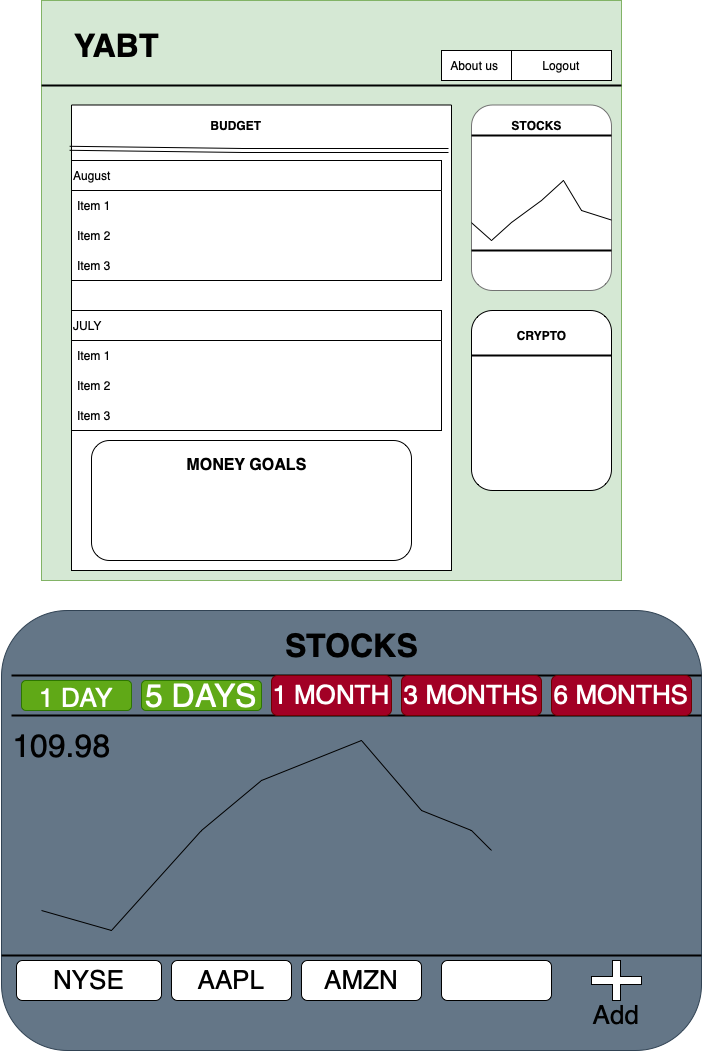

The diagram above was exported from draw.io. Its source (the exported page's mxGraphModel, read from the mxfile embedded in the PNG):
<mxGraphModel dx="871" dy="696" grid="1" gridSize="10" guides="1" tooltips="1" connect="1" arrows="1" fold="1" page="1" pageScale="1" pageWidth="850" pageHeight="1100" math="0" shadow="0">
  <root>
    <mxCell id="0" />
    <mxCell id="1" parent="0" />
    <mxCell id="ExN4q3dwJ0fEdUc2HsNt-1" value="" style="whiteSpace=wrap;html=1;aspect=fixed;fillColor=#d5e8d4;strokeColor=#82b366;" parent="1" vertex="1">
      <mxGeometry x="70" y="10" width="580" height="580" as="geometry" />
    </mxCell>
    <mxCell id="ExN4q3dwJ0fEdUc2HsNt-7" value="" style="line;strokeWidth=2;html=1;" parent="1" vertex="1">
      <mxGeometry x="70" y="90" width="580" height="10" as="geometry" />
    </mxCell>
    <mxCell id="ExN4q3dwJ0fEdUc2HsNt-8" value="&lt;font style=&quot;font-size: 32px;&quot;&gt;YABT&lt;/font&gt;" style="text;html=1;align=center;verticalAlign=middle;resizable=0;points=[];autosize=1;strokeColor=none;fillColor=none;fontSize=24;fontStyle=1" parent="1" vertex="1">
      <mxGeometry x="90" y="30" width="110" height="50" as="geometry" />
    </mxCell>
    <mxCell id="ExN4q3dwJ0fEdUc2HsNt-10" value="About us&amp;nbsp;" style="rounded=0;whiteSpace=wrap;html=1;fontSize=12;" parent="1" vertex="1">
      <mxGeometry x="470" y="60" width="70" height="30" as="geometry" />
    </mxCell>
    <mxCell id="ExN4q3dwJ0fEdUc2HsNt-11" value="About us&amp;nbsp;" style="rounded=0;whiteSpace=wrap;html=1;fontSize=12;" parent="1" vertex="1">
      <mxGeometry x="470" y="60" width="70" height="30" as="geometry" />
    </mxCell>
    <mxCell id="ExN4q3dwJ0fEdUc2HsNt-12" value="Logout" style="rounded=0;whiteSpace=wrap;html=1;fontSize=12;" parent="1" vertex="1">
      <mxGeometry x="540" y="60" width="100" height="30" as="geometry" />
    </mxCell>
    <mxCell id="ExN4q3dwJ0fEdUc2HsNt-13" value="" style="whiteSpace=wrap;html=1;fontSize=12;" parent="1" vertex="1">
      <mxGeometry x="100" y="114.5" width="380" height="465.5" as="geometry" />
    </mxCell>
    <mxCell id="ExN4q3dwJ0fEdUc2HsNt-14" value="&lt;b&gt;BUDGET&lt;/b&gt;" style="text;html=1;strokeColor=none;fillColor=none;align=center;verticalAlign=middle;whiteSpace=wrap;rounded=0;fontSize=12;" parent="1" vertex="1">
      <mxGeometry x="230" y="120" width="70" height="30" as="geometry" />
    </mxCell>
    <mxCell id="ExN4q3dwJ0fEdUc2HsNt-16" value="" style="shape=link;html=1;rounded=0;fontSize=12;exitX=-0.005;exitY=0.093;exitDx=0;exitDy=0;exitPerimeter=0;" parent="1" source="ExN4q3dwJ0fEdUc2HsNt-13" edge="1">
      <mxGeometry width="100" relative="1" as="geometry">
        <mxPoint x="220" y="160" as="sourcePoint" />
        <mxPoint x="477" y="160" as="targetPoint" />
        <Array as="points">
          <mxPoint x="270" y="160" />
        </Array>
      </mxGeometry>
    </mxCell>
    <mxCell id="ExN4q3dwJ0fEdUc2HsNt-19" value="August" style="swimlane;fontStyle=0;childLayout=stackLayout;horizontal=1;startSize=30;horizontalStack=0;resizeParent=1;resizeParentMax=0;resizeLast=0;collapsible=1;marginBottom=0;fontSize=12;align=left;" parent="1" vertex="1">
      <mxGeometry x="100" y="170" width="370" height="120" as="geometry" />
    </mxCell>
    <mxCell id="ExN4q3dwJ0fEdUc2HsNt-20" value="Item 1" style="text;strokeColor=none;fillColor=none;align=left;verticalAlign=middle;spacingLeft=4;spacingRight=4;overflow=hidden;points=[[0,0.5],[1,0.5]];portConstraint=eastwest;rotatable=0;fontSize=12;" parent="ExN4q3dwJ0fEdUc2HsNt-19" vertex="1">
      <mxGeometry y="30" width="370" height="30" as="geometry" />
    </mxCell>
    <mxCell id="ExN4q3dwJ0fEdUc2HsNt-21" value="Item 2" style="text;strokeColor=none;fillColor=none;align=left;verticalAlign=middle;spacingLeft=4;spacingRight=4;overflow=hidden;points=[[0,0.5],[1,0.5]];portConstraint=eastwest;rotatable=0;fontSize=12;" parent="ExN4q3dwJ0fEdUc2HsNt-19" vertex="1">
      <mxGeometry y="60" width="370" height="30" as="geometry" />
    </mxCell>
    <mxCell id="ExN4q3dwJ0fEdUc2HsNt-22" value="Item 3" style="text;strokeColor=none;fillColor=none;align=left;verticalAlign=middle;spacingLeft=4;spacingRight=4;overflow=hidden;points=[[0,0.5],[1,0.5]];portConstraint=eastwest;rotatable=0;fontSize=12;" parent="ExN4q3dwJ0fEdUc2HsNt-19" vertex="1">
      <mxGeometry y="90" width="370" height="30" as="geometry" />
    </mxCell>
    <mxCell id="ExN4q3dwJ0fEdUc2HsNt-23" value="JULY" style="swimlane;fontStyle=0;childLayout=stackLayout;horizontal=1;startSize=30;horizontalStack=0;resizeParent=1;resizeParentMax=0;resizeLast=0;collapsible=1;marginBottom=0;fontSize=12;align=left;" parent="1" vertex="1">
      <mxGeometry x="100" y="320" width="370" height="120" as="geometry" />
    </mxCell>
    <mxCell id="ExN4q3dwJ0fEdUc2HsNt-24" value="Item 1" style="text;strokeColor=none;fillColor=none;align=left;verticalAlign=middle;spacingLeft=4;spacingRight=4;overflow=hidden;points=[[0,0.5],[1,0.5]];portConstraint=eastwest;rotatable=0;fontSize=12;" parent="ExN4q3dwJ0fEdUc2HsNt-23" vertex="1">
      <mxGeometry y="30" width="370" height="30" as="geometry" />
    </mxCell>
    <mxCell id="ExN4q3dwJ0fEdUc2HsNt-25" value="Item 2" style="text;strokeColor=none;fillColor=none;align=left;verticalAlign=middle;spacingLeft=4;spacingRight=4;overflow=hidden;points=[[0,0.5],[1,0.5]];portConstraint=eastwest;rotatable=0;fontSize=12;" parent="ExN4q3dwJ0fEdUc2HsNt-23" vertex="1">
      <mxGeometry y="60" width="370" height="30" as="geometry" />
    </mxCell>
    <mxCell id="ExN4q3dwJ0fEdUc2HsNt-26" value="Item 3" style="text;strokeColor=none;fillColor=none;align=left;verticalAlign=middle;spacingLeft=4;spacingRight=4;overflow=hidden;points=[[0,0.5],[1,0.5]];portConstraint=eastwest;rotatable=0;fontSize=12;" parent="ExN4q3dwJ0fEdUc2HsNt-23" vertex="1">
      <mxGeometry y="90" width="370" height="30" as="geometry" />
    </mxCell>
    <mxCell id="ExN4q3dwJ0fEdUc2HsNt-27" value="" style="rounded=1;whiteSpace=wrap;html=1;fontSize=12;strokeColor=#737373;" parent="1" vertex="1">
      <mxGeometry x="500" y="114.5" width="140" height="185.5" as="geometry" />
    </mxCell>
    <mxCell id="ExN4q3dwJ0fEdUc2HsNt-28" value="&lt;b&gt;STOCKS&lt;/b&gt;" style="text;html=1;align=center;verticalAlign=middle;resizable=0;points=[];autosize=1;strokeColor=none;fillColor=none;fontSize=12;" parent="1" vertex="1">
      <mxGeometry x="530" y="120" width="70" height="30" as="geometry" />
    </mxCell>
    <mxCell id="ExN4q3dwJ0fEdUc2HsNt-30" value="" style="line;strokeWidth=2;html=1;fontSize=12;" parent="1" vertex="1">
      <mxGeometry x="500" y="140" width="140" height="10" as="geometry" />
    </mxCell>
    <mxCell id="ExN4q3dwJ0fEdUc2HsNt-32" value="" style="line;strokeWidth=2;html=1;fontSize=12;" parent="1" vertex="1">
      <mxGeometry x="500" y="255" width="140" height="10" as="geometry" />
    </mxCell>
    <mxCell id="ExN4q3dwJ0fEdUc2HsNt-33" value="" style="endArrow=none;html=1;rounded=0;fontSize=12;" parent="1" target="ExN4q3dwJ0fEdUc2HsNt-27" edge="1">
      <mxGeometry width="50" height="50" relative="1" as="geometry">
        <mxPoint x="500" y="232.25" as="sourcePoint" />
        <mxPoint x="600" y="250" as="targetPoint" />
        <Array as="points">
          <mxPoint x="520" y="250" />
          <mxPoint x="540" y="232" />
          <mxPoint x="570" y="210" />
          <mxPoint x="592" y="190" />
          <mxPoint x="610" y="220" />
        </Array>
      </mxGeometry>
    </mxCell>
    <mxCell id="ExN4q3dwJ0fEdUc2HsNt-34" value="" style="rounded=1;whiteSpace=wrap;html=1;fontSize=12;" parent="1" vertex="1">
      <mxGeometry x="500" y="320" width="140" height="180" as="geometry" />
    </mxCell>
    <mxCell id="ExN4q3dwJ0fEdUc2HsNt-35" value="CRYPTO" style="text;html=1;align=center;verticalAlign=middle;resizable=0;points=[];autosize=1;strokeColor=none;fillColor=none;fontSize=12;fontStyle=1" parent="1" vertex="1">
      <mxGeometry x="535" y="330" width="70" height="30" as="geometry" />
    </mxCell>
    <mxCell id="ExN4q3dwJ0fEdUc2HsNt-38" value="" style="line;strokeWidth=2;html=1;fontSize=12;" parent="1" vertex="1">
      <mxGeometry x="500" y="360" width="140" height="10" as="geometry" />
    </mxCell>
    <mxCell id="ExN4q3dwJ0fEdUc2HsNt-39" value="" style="rounded=1;whiteSpace=wrap;html=1;fontSize=12;" parent="1" vertex="1">
      <mxGeometry x="120" y="450" width="320" height="120" as="geometry" />
    </mxCell>
    <mxCell id="ExN4q3dwJ0fEdUc2HsNt-40" value="&lt;b&gt;&lt;font style=&quot;font-size: 16px;&quot;&gt;MONEY GOALS&lt;/font&gt;&lt;/b&gt;" style="text;html=1;align=center;verticalAlign=middle;resizable=0;points=[];autosize=1;strokeColor=none;fillColor=none;fontSize=12;" parent="1" vertex="1">
      <mxGeometry x="205" y="460" width="140" height="30" as="geometry" />
    </mxCell>
    <mxCell id="ExN4q3dwJ0fEdUc2HsNt-41" value="" style="rounded=1;whiteSpace=wrap;html=1;fontSize=16;fillColor=#647687;fontColor=#ffffff;strokeColor=#314354;" parent="1" vertex="1">
      <mxGeometry x="30" y="620" width="700" height="440" as="geometry" />
    </mxCell>
    <mxCell id="ExN4q3dwJ0fEdUc2HsNt-42" value="STOCKS" style="text;html=1;align=center;verticalAlign=middle;resizable=0;points=[];autosize=1;strokeColor=none;fillColor=none;fontSize=32;fontStyle=1" parent="1" vertex="1">
      <mxGeometry x="300" y="630" width="160" height="50" as="geometry" />
    </mxCell>
    <mxCell id="ExN4q3dwJ0fEdUc2HsNt-43" value="" style="line;strokeWidth=2;html=1;fontSize=32;" parent="1" vertex="1">
      <mxGeometry x="40" y="680" width="690" height="10" as="geometry" />
    </mxCell>
    <mxCell id="ExN4q3dwJ0fEdUc2HsNt-44" value="" style="line;strokeWidth=2;html=1;fontSize=32;" parent="1" vertex="1">
      <mxGeometry x="40" y="720" width="690" height="10" as="geometry" />
    </mxCell>
    <mxCell id="ExN4q3dwJ0fEdUc2HsNt-46" value="109.98" style="text;html=1;align=center;verticalAlign=middle;resizable=0;points=[];autosize=1;strokeColor=none;fillColor=none;fontSize=32;" parent="1" vertex="1">
      <mxGeometry x="30" y="730" width="120" height="50" as="geometry" />
    </mxCell>
    <mxCell id="ExN4q3dwJ0fEdUc2HsNt-47" value="5 DAYS" style="rounded=1;whiteSpace=wrap;html=1;fontSize=32;fillColor=#60a917;fontColor=#ffffff;strokeColor=#2D7600;" parent="1" vertex="1">
      <mxGeometry x="170" y="690" width="120" height="30" as="geometry" />
    </mxCell>
    <mxCell id="ExN4q3dwJ0fEdUc2HsNt-48" value="&lt;font style=&quot;font-size: 26px;&quot;&gt;1 DAY&lt;/font&gt;" style="rounded=1;whiteSpace=wrap;html=1;fontSize=32;fillColor=#60a917;fontColor=#ffffff;strokeColor=#2D7600;" parent="1" vertex="1">
      <mxGeometry x="50" y="690" width="110" height="30" as="geometry" />
    </mxCell>
    <mxCell id="ExN4q3dwJ0fEdUc2HsNt-50" value="&lt;font style=&quot;font-size: 26px;&quot;&gt;1 MONTH&lt;/font&gt;" style="rounded=1;whiteSpace=wrap;html=1;fontSize=26;fillColor=#a20025;fontColor=#ffffff;strokeColor=#6F0000;" parent="1" vertex="1">
      <mxGeometry x="300" y="685" width="120" height="40" as="geometry" />
    </mxCell>
    <mxCell id="ExN4q3dwJ0fEdUc2HsNt-51" value="3 MONTHS" style="rounded=1;whiteSpace=wrap;html=1;fontSize=26;fillColor=#a20025;fontColor=#ffffff;strokeColor=#6F0000;" parent="1" vertex="1">
      <mxGeometry x="430" y="685" width="140" height="40" as="geometry" />
    </mxCell>
    <mxCell id="ExN4q3dwJ0fEdUc2HsNt-52" value="6 MONTHS" style="rounded=1;whiteSpace=wrap;html=1;fontSize=26;fillColor=#a20025;fontColor=#ffffff;strokeColor=#6F0000;" parent="1" vertex="1">
      <mxGeometry x="580" y="685" width="140" height="40" as="geometry" />
    </mxCell>
    <mxCell id="ExN4q3dwJ0fEdUc2HsNt-55" value="" style="endArrow=none;html=1;rounded=0;fontSize=26;" parent="1" edge="1">
      <mxGeometry width="50" height="50" relative="1" as="geometry">
        <mxPoint x="70" y="920" as="sourcePoint" />
        <mxPoint x="520" y="860" as="targetPoint" />
        <Array as="points">
          <mxPoint x="140" y="940" />
          <mxPoint x="230" y="840" />
          <mxPoint x="290" y="790" />
          <mxPoint x="390" y="750" />
          <mxPoint x="450" y="820" />
          <mxPoint x="500" y="840" />
        </Array>
      </mxGeometry>
    </mxCell>
    <mxCell id="ExN4q3dwJ0fEdUc2HsNt-59" value="" style="line;strokeWidth=2;html=1;fontSize=26;" parent="1" vertex="1">
      <mxGeometry x="30" y="960" width="700" height="10" as="geometry" />
    </mxCell>
    <mxCell id="ExN4q3dwJ0fEdUc2HsNt-60" value="NYSE" style="rounded=1;whiteSpace=wrap;html=1;fontSize=26;" parent="1" vertex="1">
      <mxGeometry x="45" y="970" width="145" height="40" as="geometry" />
    </mxCell>
    <mxCell id="ExN4q3dwJ0fEdUc2HsNt-61" value="AAPL" style="rounded=1;whiteSpace=wrap;html=1;fontSize=26;" parent="1" vertex="1">
      <mxGeometry x="200" y="970" width="120" height="40" as="geometry" />
    </mxCell>
    <mxCell id="ExN4q3dwJ0fEdUc2HsNt-62" value="AMZN" style="rounded=1;whiteSpace=wrap;html=1;fontSize=26;" parent="1" vertex="1">
      <mxGeometry x="330" y="970" width="120" height="40" as="geometry" />
    </mxCell>
    <mxCell id="ExN4q3dwJ0fEdUc2HsNt-63" value="" style="rounded=1;whiteSpace=wrap;html=1;fontSize=26;" parent="1" vertex="1">
      <mxGeometry x="470" y="970" width="110" height="40" as="geometry" />
    </mxCell>
    <mxCell id="ExN4q3dwJ0fEdUc2HsNt-64" value="" style="shape=cross;whiteSpace=wrap;html=1;fontSize=26;" parent="1" vertex="1">
      <mxGeometry x="620" y="970" width="50" height="40" as="geometry" />
    </mxCell>
    <mxCell id="ExN4q3dwJ0fEdUc2HsNt-66" value="Add" style="text;html=1;strokeColor=none;fillColor=none;align=center;verticalAlign=middle;whiteSpace=wrap;rounded=0;fontSize=26;" parent="1" vertex="1">
      <mxGeometry x="615" y="1010" width="60" height="30" as="geometry" />
    </mxCell>
  </root>
</mxGraphModel>